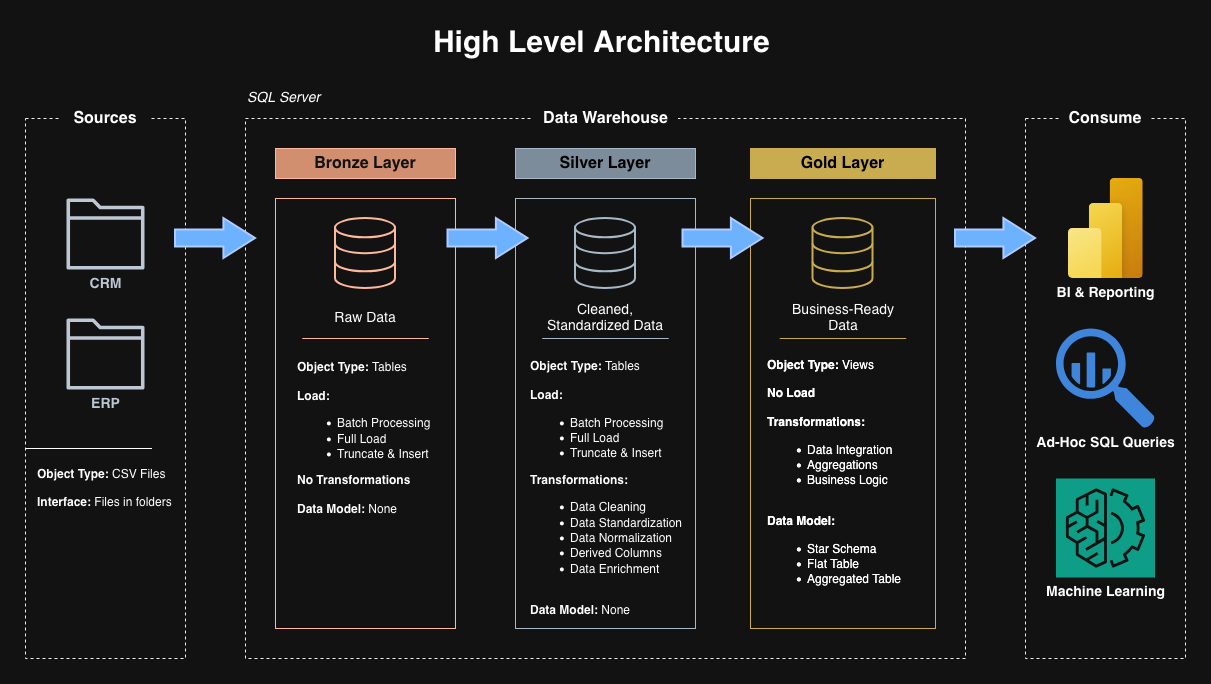

The diagram above was exported from draw.io. Its source (the exported page's mxGraphModel, read from the mxfile embedded in the PNG):
<mxGraphModel dx="1826" dy="639" grid="1" gridSize="10" guides="1" tooltips="1" connect="1" arrows="1" fold="1" page="1" pageScale="1" pageWidth="850" pageHeight="1100" math="0" shadow="0">
  <root>
    <mxCell id="0" />
    <mxCell id="1" parent="0" />
    <mxCell id="A6YU4jNN-CET70gqNnCx-20" parent="1" style="rounded=0;whiteSpace=wrap;html=1;dashed=1;fillColor=none;strokeColor=light-dark(#000000,#EEEEEE);fontSize=16;" value="" vertex="1">
      <mxGeometry height="540" width="160" x="970" y="120" as="geometry" />
    </mxCell>
    <mxCell id="A6YU4jNN-CET70gqNnCx-22" parent="1" style="rounded=0;whiteSpace=wrap;html=1;dashed=1;fillColor=none;strokeColor=light-dark(#000000,#EEEEEE);fontSize=16;" value="" vertex="1">
      <mxGeometry height="540" width="720" x="190" y="120" as="geometry" />
    </mxCell>
    <mxCell id="21vrddAqD-oeQFz8we6X-1" parent="1" style="text;html=1;whiteSpace=wrap;strokeColor=none;fillColor=none;align=center;verticalAlign=middle;rounded=0;fontSize=16;" value="&lt;font style=&quot;font-size: 30px;&quot;&gt;&lt;b&gt;&lt;font&gt;High Level Architecture&amp;nbsp;&lt;/font&gt;&lt;/b&gt;&lt;/font&gt;" vertex="1">
      <mxGeometry height="30" width="355" x="372.5" y="30" as="geometry" />
    </mxCell>
    <mxCell id="21vrddAqD-oeQFz8we6X-2" parent="1" style="rounded=0;whiteSpace=wrap;html=1;dashed=1;fillColor=none;strokeColor=light-dark(#000000,#EEEEEE);fontSize=16;" value="" vertex="1">
      <mxGeometry height="540" width="160" x="-30" y="120" as="geometry" />
    </mxCell>
    <mxCell id="21vrddAqD-oeQFz8we6X-3" parent="1" style="rounded=1;whiteSpace=wrap;html=1;fillColor=default;strokeColor=none;fontSize=16;fontStyle=1" value="&lt;div&gt;&lt;font&gt;Sources&lt;/font&gt;&lt;/div&gt;" vertex="1">
      <mxGeometry height="40" width="90" x="5" y="100" as="geometry" />
    </mxCell>
    <mxCell id="21vrddAqD-oeQFz8we6X-8" parent="1" style="rounded=0;whiteSpace=wrap;html=1;fillColor=#a0522d;strokeColor=#6D1F00;fontColor=#ffffff;fontSize=16;" value="&lt;font&gt;&lt;b&gt;Bronze Layer&lt;/b&gt;&lt;/font&gt;" vertex="1">
      <mxGeometry height="30" width="180" x="220" y="150" as="geometry" />
    </mxCell>
    <mxCell id="21vrddAqD-oeQFz8we6X-9" parent="1" style="rounded=0;whiteSpace=wrap;html=1;fillColor=none;strokeColor=light-dark(#6D1F00,#FCB99E);fontColor=#ffffff;fontSize=16;" value="" vertex="1">
      <mxGeometry height="430" width="180" x="220" y="200" as="geometry" />
    </mxCell>
    <mxCell id="21vrddAqD-oeQFz8we6X-10" parent="1" style="rounded=0;whiteSpace=wrap;html=1;fillColor=#647687;strokeColor=#314354;fontColor=#ffffff;fontSize=16;" value="&lt;font&gt;&lt;b style=&quot;color: light-dark(rgb(0, 0, 0), rgb(0, 0, 0));&quot;&gt;&lt;font&gt;Silver Layer&lt;/font&gt;&lt;/b&gt;&lt;/font&gt;" vertex="1">
      <mxGeometry height="30" width="180" x="460" y="150" as="geometry" />
    </mxCell>
    <mxCell id="21vrddAqD-oeQFz8we6X-11" parent="1" style="rounded=0;whiteSpace=wrap;html=1;fillColor=none;strokeColor=light-dark(#314354,#A9B8C7);fontColor=#ffffff;fontSize=16;" value="" vertex="1">
      <mxGeometry height="430" width="180" x="460" y="200" as="geometry" />
    </mxCell>
    <mxCell id="21vrddAqD-oeQFz8we6X-15" parent="1" style="sketch=0;outlineConnect=0;fontColor=#232F3E;gradientColor=none;fillColor=#232F3D;strokeColor=none;dashed=0;verticalLabelPosition=bottom;verticalAlign=top;align=center;html=1;fontSize=14;fontStyle=0;aspect=fixed;pointerEvents=1;shape=mxgraph.aws4.folder;" value="&lt;b&gt;CRM&lt;/b&gt;" vertex="1">
      <mxGeometry height="71" width="78" x="11" y="200" as="geometry" />
    </mxCell>
    <mxCell id="21vrddAqD-oeQFz8we6X-16" parent="1" style="sketch=0;outlineConnect=0;fontColor=#232F3E;gradientColor=none;fillColor=#232F3D;strokeColor=none;dashed=0;verticalLabelPosition=bottom;verticalAlign=top;align=center;html=1;fontSize=14;fontStyle=0;aspect=fixed;pointerEvents=1;shape=mxgraph.aws4.folder;" value="&lt;div&gt;&lt;b&gt;ERP&lt;/b&gt;&lt;/div&gt;&lt;div&gt;&lt;b&gt;&lt;br&gt;&lt;/b&gt;&lt;/div&gt;" vertex="1">
      <mxGeometry height="71" width="78" x="11" y="320" as="geometry" />
    </mxCell>
    <mxCell id="1JixQCNY1jQA2fVDGrhs-33" parent="1" style="rounded=0;whiteSpace=wrap;html=1;fillColor=light-dark(#FFF2CC,#CAAC50);strokeColor=light-dark(#FFF2CC,#CAAC50);fontSize=16;" value="&lt;font&gt;&lt;b style=&quot;color: light-dark(rgb(0, 0, 0), rgb(0, 0, 0));&quot;&gt;&lt;font&gt;Gold Layer&lt;/font&gt;&lt;/b&gt;&lt;/font&gt;" vertex="1">
      <mxGeometry height="30" width="185" x="695" y="150" as="geometry" />
    </mxCell>
    <mxCell id="1JixQCNY1jQA2fVDGrhs-34" parent="1" style="rounded=0;whiteSpace=wrap;html=1;fillColor=none;strokeColor=light-dark(#FFF2CC,#CAAC50);fontSize=16;" value="" vertex="1">
      <mxGeometry height="430" width="185" x="695" y="200" as="geometry" />
    </mxCell>
    <mxCell id="A6YU4jNN-CET70gqNnCx-3" edge="1" parent="1" style="endArrow=none;html=1;rounded=0;" value="">
      <mxGeometry height="50" relative="1" width="50" as="geometry">
        <mxPoint x="-30" y="450" as="sourcePoint" />
        <mxPoint x="96.5" y="450" as="targetPoint" />
      </mxGeometry>
    </mxCell>
    <mxCell id="A6YU4jNN-CET70gqNnCx-5" parent="1" style="text;html=1;whiteSpace=wrap;strokeColor=none;fillColor=none;align=left;verticalAlign=middle;rounded=0;" value="&lt;div&gt;&lt;b&gt;Object Type:&amp;nbsp;&lt;/b&gt;CSV Files&lt;/div&gt;&lt;div&gt;&lt;br&gt;&lt;/div&gt;&lt;div&gt;&lt;b&gt;Interface:&lt;/b&gt;&amp;nbsp;Files in folders&lt;/div&gt;" vertex="1">
      <mxGeometry height="80" width="140" x="-20" y="450" as="geometry" />
    </mxCell>
    <mxCell id="A6YU4jNN-CET70gqNnCx-6" parent="1" style="text;html=1;whiteSpace=wrap;strokeColor=none;fillColor=none;align=left;verticalAlign=middle;rounded=0;" value="&lt;div&gt;&lt;b&gt;Object Type:&amp;nbsp;&lt;/b&gt;Tables&lt;/div&gt;&lt;div&gt;&lt;br&gt;&lt;/div&gt;&lt;div&gt;&lt;b&gt;Load:&lt;/b&gt;&lt;/div&gt;&lt;div&gt;&lt;ul&gt;&lt;li&gt;Batch Processing&lt;/li&gt;&lt;li&gt;Full Load&lt;/li&gt;&lt;li&gt;Truncate &amp;amp; Insert&lt;/li&gt;&lt;/ul&gt;&lt;div&gt;&lt;b&gt;No Transformations&lt;/b&gt;&lt;/div&gt;&lt;div&gt;&lt;b&gt;&lt;br&gt;&lt;/b&gt;&lt;/div&gt;&lt;div&gt;&lt;b&gt;Data Model:&amp;nbsp;&lt;/b&gt;None&lt;/div&gt;&lt;/div&gt;" vertex="1">
      <mxGeometry height="80" width="140" x="240" y="400" as="geometry" />
    </mxCell>
    <mxCell id="A6YU4jNN-CET70gqNnCx-7" edge="1" parent="1" style="endArrow=none;html=1;rounded=0;strokeColor=light-dark(#6D1F00,#FCB99E);" value="">
      <mxGeometry height="50" relative="1" width="50" as="geometry">
        <mxPoint x="246.75" y="340" as="sourcePoint" />
        <mxPoint x="373.25" y="340" as="targetPoint" />
      </mxGeometry>
    </mxCell>
    <mxCell id="A6YU4jNN-CET70gqNnCx-8" parent="1" style="text;html=1;whiteSpace=wrap;strokeColor=none;fillColor=none;align=left;verticalAlign=middle;rounded=0;" value="&lt;div&gt;&lt;b&gt;Object Type:&amp;nbsp;&lt;/b&gt;Tables&lt;/div&gt;&lt;div&gt;&lt;br&gt;&lt;/div&gt;&lt;div&gt;&lt;b&gt;Load:&lt;/b&gt;&lt;/div&gt;&lt;div&gt;&lt;ul&gt;&lt;li&gt;Batch Processing&lt;/li&gt;&lt;li&gt;Full Load&lt;/li&gt;&lt;li&gt;Truncate &amp;amp; Insert&lt;/li&gt;&lt;/ul&gt;&lt;div&gt;&lt;b&gt;Transformations:&lt;/b&gt;&lt;/div&gt;&lt;div&gt;&lt;ul&gt;&lt;li&gt;Data Cleaning&lt;/li&gt;&lt;li&gt;Data Standardization&lt;/li&gt;&lt;li&gt;Data Normalization&lt;/li&gt;&lt;li&gt;Derived Columns&lt;/li&gt;&lt;li&gt;Data Enrichment&lt;/li&gt;&lt;/ul&gt;&lt;/div&gt;&lt;div&gt;&lt;b&gt;&lt;br&gt;&lt;/b&gt;&lt;/div&gt;&lt;div&gt;&lt;b&gt;Data Model:&amp;nbsp;&lt;/b&gt;None&lt;/div&gt;&lt;/div&gt;" vertex="1">
      <mxGeometry height="80" width="155" x="472.5" y="450" as="geometry" />
    </mxCell>
    <mxCell id="A6YU4jNN-CET70gqNnCx-9" edge="1" parent="1" style="endArrow=none;html=1;rounded=0;strokeColor=light-dark(#314354,#A9B8C7);" value="">
      <mxGeometry height="50" relative="1" width="50" as="geometry">
        <mxPoint x="486.75" y="340" as="sourcePoint" />
        <mxPoint x="613.25" y="340" as="targetPoint" />
      </mxGeometry>
    </mxCell>
    <mxCell id="A6YU4jNN-CET70gqNnCx-10" edge="1" parent="1" style="endArrow=none;html=1;rounded=0;strokeColor=light-dark(#FFF2CC,#CAAC50);" value="">
      <mxGeometry height="50" relative="1" width="50" as="geometry">
        <mxPoint x="724.25" y="340" as="sourcePoint" />
        <mxPoint x="850.75" y="340" as="targetPoint" />
      </mxGeometry>
    </mxCell>
    <mxCell id="A6YU4jNN-CET70gqNnCx-11" parent="1" style="text;html=1;whiteSpace=wrap;strokeColor=none;fillColor=none;align=left;verticalAlign=middle;rounded=0;" value="&lt;div&gt;&lt;b&gt;Object Type:&amp;nbsp;&lt;/b&gt;Views&lt;/div&gt;&lt;div&gt;&lt;br&gt;&lt;/div&gt;&lt;div&gt;&lt;div&gt;&lt;b&gt;No Load&lt;/b&gt;&lt;/div&gt;&lt;div&gt;&lt;b&gt;&lt;br&gt;&lt;/b&gt;&lt;/div&gt;&lt;div&gt;&lt;b&gt;Transformations:&lt;/b&gt;&lt;/div&gt;&lt;div&gt;&lt;ul&gt;&lt;li&gt;Data Integration&lt;/li&gt;&lt;li&gt;Aggregations&lt;/li&gt;&lt;li&gt;Business Logic&lt;/li&gt;&lt;/ul&gt;&lt;/div&gt;&lt;div&gt;&lt;b&gt;&lt;br&gt;&lt;/b&gt;&lt;/div&gt;&lt;div&gt;&lt;b&gt;Data Model:&amp;nbsp;&lt;/b&gt;&lt;/div&gt;&lt;div&gt;&lt;ul&gt;&lt;li&gt;Star Schema&lt;/li&gt;&lt;li&gt;Flat Table&lt;/li&gt;&lt;li&gt;Aggregated Table&lt;/li&gt;&lt;/ul&gt;&lt;/div&gt;&lt;/div&gt;" vertex="1">
      <mxGeometry height="80" width="155" x="710" y="440" as="geometry" />
    </mxCell>
    <mxCell id="A6YU4jNN-CET70gqNnCx-13" parent="1" style="text;html=1;whiteSpace=wrap;strokeColor=none;fillColor=none;align=left;verticalAlign=middle;rounded=0;" value="&lt;div&gt;&lt;b&gt;Object Type:&amp;nbsp;&lt;/b&gt;Views&lt;/div&gt;&lt;div&gt;&lt;br&gt;&lt;/div&gt;&lt;div&gt;&lt;div&gt;&lt;b&gt;No Load&lt;/b&gt;&lt;/div&gt;&lt;div&gt;&lt;b&gt;&lt;br&gt;&lt;/b&gt;&lt;/div&gt;&lt;div&gt;&lt;b&gt;Transformations:&lt;/b&gt;&lt;/div&gt;&lt;div&gt;&lt;ul&gt;&lt;li&gt;Data Integration&lt;/li&gt;&lt;li&gt;Aggregations&lt;/li&gt;&lt;li&gt;Business Logic&lt;/li&gt;&lt;/ul&gt;&lt;/div&gt;&lt;div&gt;&lt;b&gt;&lt;br&gt;&lt;/b&gt;&lt;/div&gt;&lt;div&gt;&lt;b&gt;Data Model:&amp;nbsp;&lt;/b&gt;&lt;/div&gt;&lt;div&gt;&lt;ul&gt;&lt;li&gt;Star Schema&lt;/li&gt;&lt;li&gt;Flat Table&lt;/li&gt;&lt;li&gt;Aggregated Table&lt;/li&gt;&lt;/ul&gt;&lt;/div&gt;&lt;/div&gt;" vertex="1">
      <mxGeometry height="80" width="155" x="710" y="440" as="geometry" />
    </mxCell>
    <mxCell id="A6YU4jNN-CET70gqNnCx-14" parent="1" style="text;html=1;whiteSpace=wrap;strokeColor=none;fillColor=none;align=center;verticalAlign=middle;rounded=0;" value="&lt;font style=&quot;font-size: 14px;&quot;&gt;Raw Data&lt;/font&gt;" vertex="1">
      <mxGeometry height="40" width="130" x="245" y="300" as="geometry" />
    </mxCell>
    <mxCell id="A6YU4jNN-CET70gqNnCx-15" parent="1" style="text;html=1;whiteSpace=wrap;strokeColor=none;fillColor=none;align=center;verticalAlign=middle;rounded=0;" value="&lt;font style=&quot;font-size: 14px;&quot;&gt;Cleaned, Standardized Data&lt;/font&gt;" vertex="1">
      <mxGeometry height="40" width="130" x="485" y="300" as="geometry" />
    </mxCell>
    <mxCell id="A6YU4jNN-CET70gqNnCx-16" parent="1" style="text;html=1;whiteSpace=wrap;strokeColor=none;fillColor=none;align=center;verticalAlign=middle;rounded=0;" value="&lt;font style=&quot;font-size: 14px;&quot;&gt;Business-Ready Data&lt;/font&gt;" vertex="1">
      <mxGeometry height="40" width="130" x="722.5" y="300" as="geometry" />
    </mxCell>
    <mxCell id="A6YU4jNN-CET70gqNnCx-17" parent="1" style="html=1;verticalLabelPosition=bottom;align=center;labelBackgroundColor=#ffffff;verticalAlign=top;strokeWidth=2;strokeColor=light-dark(#6D1F00,#FCB99E);shadow=0;dashed=0;shape=mxgraph.ios7.icons.data;" value="" vertex="1">
      <mxGeometry height="70" width="60" x="280" y="220" as="geometry" />
    </mxCell>
    <mxCell id="A6YU4jNN-CET70gqNnCx-18" parent="1" style="html=1;verticalLabelPosition=bottom;align=center;labelBackgroundColor=#ffffff;verticalAlign=top;strokeWidth=2;strokeColor=light-dark(#314354,#A9B8C7);shadow=0;dashed=0;shape=mxgraph.ios7.icons.data;" value="" vertex="1">
      <mxGeometry height="70" width="60" x="520" y="220" as="geometry" />
    </mxCell>
    <mxCell id="A6YU4jNN-CET70gqNnCx-19" parent="1" style="html=1;verticalLabelPosition=bottom;align=center;labelBackgroundColor=#ffffff;verticalAlign=top;strokeWidth=2;strokeColor=light-dark(#FFF2CC,#CAAC50);shadow=0;dashed=0;shape=mxgraph.ios7.icons.data;fillColor=default;" value="" vertex="1">
      <mxGeometry height="70" width="60" x="757.5" y="220" as="geometry" />
    </mxCell>
    <mxCell id="A6YU4jNN-CET70gqNnCx-21" parent="1" style="rounded=1;whiteSpace=wrap;html=1;fillColor=default;strokeColor=none;fontSize=16;fontStyle=1" value="Consume" vertex="1">
      <mxGeometry height="40" width="90" x="1005" y="100" as="geometry" />
    </mxCell>
    <mxCell id="A6YU4jNN-CET70gqNnCx-23" parent="1" style="image;aspect=fixed;html=1;points=[];align=center;fontSize=12;image=img/lib/azure2/power_platform/PowerBI.svg;" value="&lt;font style=&quot;font-size: 14px;&quot;&gt;&lt;b&gt;&lt;font&gt;BI &amp;amp; Reporting&lt;/font&gt;&lt;/b&gt;&lt;/font&gt;" vertex="1">
      <mxGeometry height="100" width="75" x="1012.5" y="180" as="geometry" />
    </mxCell>
    <mxCell id="A6YU4jNN-CET70gqNnCx-24" parent="1" style="sketch=0;html=1;aspect=fixed;strokeColor=none;shadow=0;fillColor=#3B8DF1;verticalAlign=top;labelPosition=center;verticalLabelPosition=bottom;shape=mxgraph.gcp2.big_query" value="&lt;font style=&quot;font-size: 14px;&quot;&gt;&lt;b&gt;Ad-Hoc SQL Queries&lt;/b&gt;&lt;/font&gt;" vertex="1">
      <mxGeometry height="100" width="99" x="1000.5" y="330" as="geometry" />
    </mxCell>
    <mxCell id="A6YU4jNN-CET70gqNnCx-25" parent="1" style="sketch=0;points=[[0,0,0],[0.25,0,0],[0.5,0,0],[0.75,0,0],[1,0,0],[0,1,0],[0.25,1,0],[0.5,1,0],[0.75,1,0],[1,1,0],[0,0.25,0],[0,0.5,0],[0,0.75,0],[1,0.25,0],[1,0.5,0],[1,0.75,0]];outlineConnect=0;fontColor=#232F3E;fillColor=#01A88D;strokeColor=#ffffff;dashed=0;verticalLabelPosition=bottom;verticalAlign=top;align=center;html=1;fontSize=12;fontStyle=0;aspect=fixed;shape=mxgraph.aws4.resourceIcon;resIcon=mxgraph.aws4.machine_learning;" value="&lt;font style=&quot;font-size: 14px; color: light-dark(rgb(0, 0, 0), rgb(255, 255, 255));&quot;&gt;&lt;b&gt;Machine Learning&lt;/b&gt;&lt;/font&gt;" vertex="1">
      <mxGeometry height="99" width="99" x="1000.5" y="480" as="geometry" />
    </mxCell>
    <mxCell id="A6YU4jNN-CET70gqNnCx-26" parent="1" style="rounded=1;whiteSpace=wrap;html=1;fillColor=default;strokeColor=none;fontSize=16;fontStyle=1" value="&lt;div&gt;&lt;font&gt;Data Warehouse&lt;/font&gt;&lt;/div&gt;" vertex="1">
      <mxGeometry height="40" width="145" x="477.5" y="100" as="geometry" />
    </mxCell>
    <mxCell id="A6YU4jNN-CET70gqNnCx-27" parent="1" style="text;html=1;whiteSpace=wrap;strokeColor=none;fillColor=none;align=left;verticalAlign=middle;rounded=0;fontStyle=2" value="&lt;div align=&quot;left&quot;&gt;&lt;font style=&quot;font-size: 14px;&quot;&gt;SQL Server&lt;/font&gt;&lt;/div&gt;" vertex="1">
      <mxGeometry height="40" width="130" x="190" y="80" as="geometry" />
    </mxCell>
    <mxCell id="A6YU4jNN-CET70gqNnCx-28" parent="1" style="shape=mxgraph.arrows.arrow_right;html=1;verticalLabelPosition=bottom;verticalAlign=top;strokeWidth=2;strokeColor=#001DBC;fillColor=#0050ef;fontColor=#ffffff;" value="" vertex="1">
      <mxGeometry height="40" width="80" x="120" y="220" as="geometry" />
    </mxCell>
    <mxCell id="A6YU4jNN-CET70gqNnCx-29" parent="1" style="shape=mxgraph.arrows.arrow_right;html=1;verticalLabelPosition=bottom;verticalAlign=top;strokeWidth=2;strokeColor=#001DBC;fillColor=#0050ef;fontColor=#ffffff;" value="" vertex="1">
      <mxGeometry height="40" width="80" x="392.5" y="220" as="geometry" />
    </mxCell>
    <mxCell id="A6YU4jNN-CET70gqNnCx-30" parent="1" style="shape=mxgraph.arrows.arrow_right;html=1;verticalLabelPosition=bottom;verticalAlign=top;strokeWidth=2;strokeColor=#001DBC;fillColor=#0050ef;fontColor=#ffffff;" value="" vertex="1">
      <mxGeometry height="40" width="80" x="627.5" y="220" as="geometry" />
    </mxCell>
    <mxCell id="A6YU4jNN-CET70gqNnCx-31" parent="1" style="shape=mxgraph.arrows.arrow_right;html=1;verticalLabelPosition=bottom;verticalAlign=top;strokeWidth=2;strokeColor=#001DBC;fillColor=#0050ef;fontColor=#ffffff;" value="" vertex="1">
      <mxGeometry height="40" width="80" x="900" y="220" as="geometry" />
    </mxCell>
  </root>
</mxGraphModel>